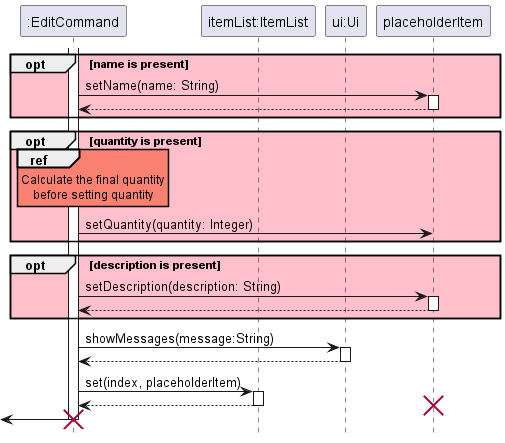

The diagram above was rendered by PlantUML. Its source (embedded in the PNG):
@startuml

hide footbox

skinparam PackageBackgroundColor pink
skinparam SequenceReferenceBackgroundColor salmon

Participant ":EditCommand" as EditCommand
Participant "itemList:ItemList" as ItemList
Participant "ui:Ui" as Ui
Participant "placeholderItem" as placeholderItem


activate EditCommand

    opt name is present
        EditCommand -> placeholderItem: setName(name: String)
        activate placeholderItem
        return
    end

    opt quantity is present
        ref over EditCommand
            Calculate the final quantity
            before setting quantity
        end
        EditCommand -> placeholderItem: setQuantity(quantity: Integer)
    end

    opt description is present
        EditCommand -> placeholderItem: setDescription(description: String)
        activate placeholderItem
        return
    end

    EditCommand -> Ui: showMessages(message:String)
    activate Ui
    return

    EditCommand -> ItemList: set(index, placeholderItem)
    activate ItemList
    return

    destroy placeholderItem
<- EditCommand
destroy EditCommand

@enduml